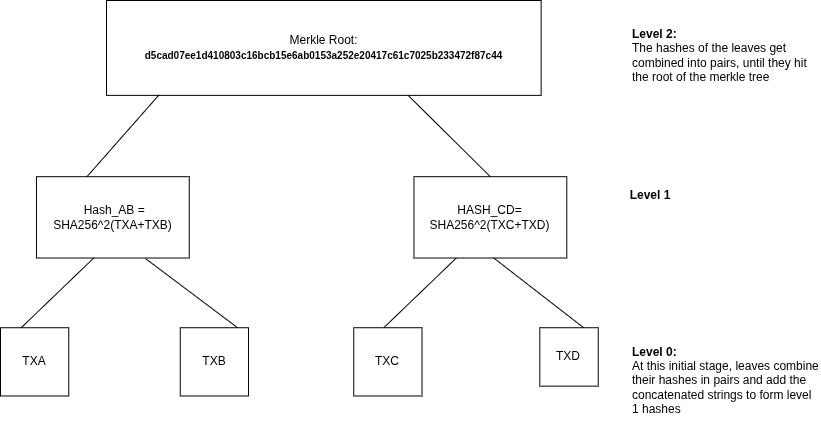

The diagram above was exported from draw.io. Its source (the exported page's mxGraphModel, read from the mxfile embedded in the PNG):
<mxGraphModel dx="1364" dy="764" grid="1" gridSize="10" guides="1" tooltips="1" connect="1" arrows="1" fold="1" page="1" pageScale="1" pageWidth="850" pageHeight="1100" math="0" shadow="0">
  <root>
    <mxCell id="0" />
    <mxCell id="1" parent="0" />
    <mxCell id="bIiDFtrneoouB-zb0ZC9-21" value="&lt;b&gt;Level 0:&amp;nbsp;&lt;/b&gt;&lt;div&gt;At this initial stage, leaves combine their hashes in pairs and add the concatenated strings to form level 1 hashes&lt;/div&gt;" style="text;html=1;whiteSpace=wrap;strokeColor=none;fillColor=none;align=left;verticalAlign=middle;rounded=0;" vertex="1" parent="1">
      <mxGeometry x="640" y="470" width="190" height="100" as="geometry" />
    </mxCell>
    <mxCell id="bIiDFtrneoouB-zb0ZC9-22" value="&lt;b&gt;Level 1&lt;/b&gt;" style="text;html=1;whiteSpace=wrap;strokeColor=none;fillColor=none;align=center;verticalAlign=middle;rounded=0;" vertex="1" parent="1">
      <mxGeometry x="630" y="320" width="60" height="30" as="geometry" />
    </mxCell>
    <mxCell id="bIiDFtrneoouB-zb0ZC9-23" value="&lt;b&gt;Level 2:&lt;br&gt;&lt;/b&gt;The hashes of the leaves get combined into pairs, until they hit the root of the merkle tree" style="text;html=1;whiteSpace=wrap;strokeColor=none;fillColor=none;align=left;verticalAlign=middle;rounded=0;" vertex="1" parent="1">
      <mxGeometry x="640" y="160" width="180" height="70" as="geometry" />
    </mxCell>
    <mxCell id="bIiDFtrneoouB-zb0ZC9-24" value="" style="group" vertex="1" connectable="0" parent="1">
      <mxGeometry x="10" y="140" width="600" height="420" as="geometry" />
    </mxCell>
    <mxCell id="bIiDFtrneoouB-zb0ZC9-3" value="TXD" style="whiteSpace=wrap;html=1;aspect=fixed;" vertex="1" parent="bIiDFtrneoouB-zb0ZC9-24">
      <mxGeometry x="539.322467021203" y="327.22773315583163" width="58.40212549209198" height="58.40212549209198" as="geometry" />
    </mxCell>
    <mxCell id="Ya8KhZuJ2NVfxMSxM5iH-1" value="TXA" style="whiteSpace=wrap;html=1;aspect=fixed;" parent="bIiDFtrneoouB-zb0ZC9-24" vertex="1">
      <mxGeometry y="327.22579690851273" width="68.25300739813848" height="68.25300739813848" as="geometry" />
    </mxCell>
    <mxCell id="bIiDFtrneoouB-zb0ZC9-1" value="TXB" style="whiteSpace=wrap;html=1;aspect=fixed;" vertex="1" parent="bIiDFtrneoouB-zb0ZC9-24">
      <mxGeometry x="179.77354627188254" y="327.22579690851273" width="68.25300739813848" height="68.25300739813848" as="geometry" />
    </mxCell>
    <mxCell id="bIiDFtrneoouB-zb0ZC9-2" value="TXC" style="whiteSpace=wrap;html=1;aspect=fixed;" vertex="1" parent="bIiDFtrneoouB-zb0ZC9-24">
      <mxGeometry x="353.2550184242492" y="327.22579690851273" width="68.25300739813848" height="68.25300739813848" as="geometry" />
    </mxCell>
    <mxCell id="bIiDFtrneoouB-zb0ZC9-7" value="Merkle Root:&lt;br&gt;&lt;span style=&quot;font-size: 10px;&quot;&gt;&lt;b&gt;d5cad07ee1d410803c16bcb15e6ab0153a252e20417c61c7025b233472f87c44&lt;/b&gt;&lt;/span&gt;" style="rounded=0;whiteSpace=wrap;html=1;" vertex="1" parent="bIiDFtrneoouB-zb0ZC9-24">
      <mxGeometry x="106.00706713780919" width="434.6289752650177" height="94.878" as="geometry" />
    </mxCell>
    <mxCell id="bIiDFtrneoouB-zb0ZC9-8" value="&amp;nbsp;Hash_AB = SHA256^2(TXA+TXB)" style="rounded=0;whiteSpace=wrap;html=1;" vertex="1" parent="bIiDFtrneoouB-zb0ZC9-24">
      <mxGeometry x="35.954709254376525" y="176.19850602766067" width="152.80751433110018" height="81.32238739738185" as="geometry" />
    </mxCell>
    <mxCell id="bIiDFtrneoouB-zb0ZC9-9" value="HASH_CD= SHA256^2(TXC+TXD)" style="rounded=0;whiteSpace=wrap;html=1;" vertex="1" parent="bIiDFtrneoouB-zb0ZC9-24">
      <mxGeometry x="413.4791564253299" y="176.19850602766067" width="152.80751433110018" height="81.32238739738185" as="geometry" />
    </mxCell>
    <mxCell id="bIiDFtrneoouB-zb0ZC9-14" value="" style="endArrow=none;html=1;rounded=0;entryX=0.121;entryY=0.994;entryDx=0;entryDy=0;entryPerimeter=0;" edge="1" parent="bIiDFtrneoouB-zb0ZC9-24" target="bIiDFtrneoouB-zb0ZC9-7">
      <mxGeometry width="50" height="50" relative="1" as="geometry">
        <mxPoint x="86.46315353270249" y="176.19850602766067" as="sourcePoint" />
        <mxPoint x="138.26231093307544" y="108.4298498631758" as="targetPoint" />
      </mxGeometry>
    </mxCell>
    <mxCell id="bIiDFtrneoouB-zb0ZC9-15" value="" style="endArrow=none;html=1;rounded=0;" edge="1" parent="bIiDFtrneoouB-zb0ZC9-24">
      <mxGeometry width="50" height="50" relative="1" as="geometry">
        <mxPoint x="20.719662960149165" y="327.22773315583163" as="sourcePoint" />
        <mxPoint x="93.23848332067129" y="257.5208934250425" as="targetPoint" />
      </mxGeometry>
    </mxCell>
    <mxCell id="bIiDFtrneoouB-zb0ZC9-16" value="" style="endArrow=none;html=1;rounded=0;" edge="1" parent="bIiDFtrneoouB-zb0ZC9-24">
      <mxGeometry width="50" height="50" relative="1" as="geometry">
        <mxPoint x="383.3137647627598" y="327.22773315583163" as="sourcePoint" />
        <mxPoint x="455.8325851232819" y="257.5208934250425" as="targetPoint" />
      </mxGeometry>
    </mxCell>
    <mxCell id="bIiDFtrneoouB-zb0ZC9-18" value="" style="endArrow=none;html=1;rounded=0;entryX=0.5;entryY=0;entryDx=0;entryDy=0;exitX=0.694;exitY=1;exitDx=0;exitDy=0;exitPerimeter=0;" edge="1" parent="bIiDFtrneoouB-zb0ZC9-24" source="bIiDFtrneoouB-zb0ZC9-7" target="bIiDFtrneoouB-zb0ZC9-9">
      <mxGeometry width="50" height="50" relative="1" as="geometry">
        <mxPoint x="357.4141860625733" y="189.75223726055768" as="sourcePoint" />
        <mxPoint x="437.7443193590716" y="108.4298498631758" as="targetPoint" />
      </mxGeometry>
    </mxCell>
    <mxCell id="bIiDFtrneoouB-zb0ZC9-19" value="" style="endArrow=none;html=1;rounded=0;entryX=0.75;entryY=0;entryDx=0;entryDy=0;exitX=0.694;exitY=1;exitDx=0;exitDy=0;exitPerimeter=0;" edge="1" parent="bIiDFtrneoouB-zb0ZC9-24" target="bIiDFtrneoouB-zb0ZC9-3">
      <mxGeometry width="50" height="50" relative="1" as="geometry">
        <mxPoint x="493.2937357552316" y="257.5208934250425" as="sourcePoint" />
        <mxPoint x="599.9999999999999" y="338.8432808224244" as="targetPoint" />
      </mxGeometry>
    </mxCell>
    <mxCell id="bIiDFtrneoouB-zb0ZC9-20" value="" style="endArrow=none;html=1;rounded=0;entryX=0.75;entryY=0;entryDx=0;entryDy=0;exitX=0.694;exitY=1;exitDx=0;exitDy=0;exitPerimeter=0;" edge="1" parent="bIiDFtrneoouB-zb0ZC9-24">
      <mxGeometry width="50" height="50" relative="1" as="geometry">
        <mxPoint x="145.0376407210442" y="258.1037038680571" as="sourcePoint" />
        <mxPoint x="237.07438359002686" y="327.22773315583163" as="targetPoint" />
      </mxGeometry>
    </mxCell>
  </root>
</mxGraphModel>